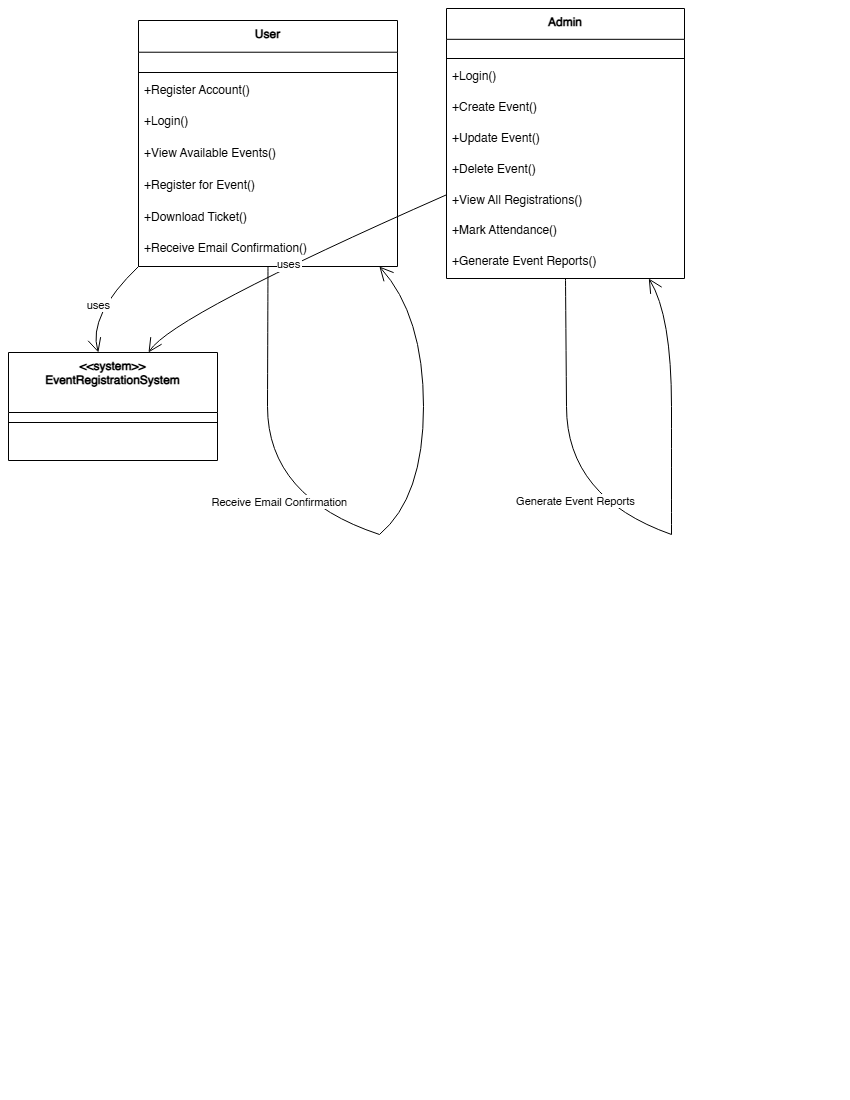

The diagram above was exported from draw.io. Its source (the exported page's mxGraphModel, read from the mxfile embedded in the PNG):
<mxGraphModel dx="872" dy="545" grid="1" gridSize="10" guides="1" tooltips="1" connect="1" arrows="1" fold="1" page="1" pageScale="1" pageWidth="850" pageHeight="1100" math="0" shadow="0">
  <root>
    <mxCell id="0" />
    <mxCell id="1" parent="0" />
    <mxCell id="2" parent="1" style="swimlane;fontStyle=1;align=center;verticalAlign=top;childLayout=stackLayout;horizontal=1;startSize=60;horizontalStack=0;resizeParent=1;resizeParentMax=0;resizeLast=0;collapsible=0;marginBottom=0;" value="&lt;&lt;system&gt;&gt;&#10;EventRegistrationSystem" vertex="1">
      <mxGeometry height="108" width="209" x="8" y="352" as="geometry" />
    </mxCell>
    <mxCell id="3" parent="2" style="line;strokeWidth=1;fillColor=none;align=left;verticalAlign=middle;spacingTop=-1;spacingLeft=3;spacingRight=3;rotatable=0;labelPosition=right;points=[];portConstraint=eastwest;strokeColor=inherit;" vertex="1">
      <mxGeometry height="20" width="209" y="60" as="geometry" />
    </mxCell>
    <mxCell id="4" parent="1" style="swimlane;fontStyle=1;align=center;verticalAlign=top;childLayout=stackLayout;horizontal=1;startSize=31.733333333333334;horizontalStack=0;resizeParent=1;resizeParentMax=0;resizeLast=0;collapsible=0;marginBottom=0;" value="User" vertex="1">
      <mxGeometry height="246" width="259" x="138" y="20" as="geometry" />
    </mxCell>
    <mxCell id="5" parent="4" style="line;strokeWidth=1;fillColor=none;align=left;verticalAlign=middle;spacingTop=-1;spacingLeft=3;spacingRight=3;rotatable=0;labelPosition=right;points=[];portConstraint=eastwest;strokeColor=inherit;" vertex="1">
      <mxGeometry height="8" width="259" y="48" as="geometry" />
    </mxCell>
    <mxCell id="6" parent="4" style="text;strokeColor=none;fillColor=none;align=left;verticalAlign=top;spacingLeft=4;spacingRight=4;overflow=hidden;rotatable=0;points=[[0,0.5],[1,0.5]];portConstraint=eastwest;" value="+Register Account()" vertex="1">
      <mxGeometry height="32" width="259" y="56" as="geometry" />
    </mxCell>
    <mxCell id="7" parent="4" style="text;strokeColor=none;fillColor=none;align=left;verticalAlign=top;spacingLeft=4;spacingRight=4;overflow=hidden;rotatable=0;points=[[0,0.5],[1,0.5]];portConstraint=eastwest;" value="+Login()" vertex="1">
      <mxGeometry height="32" width="259" y="87" as="geometry" />
    </mxCell>
    <mxCell id="8" parent="4" style="text;strokeColor=none;fillColor=none;align=left;verticalAlign=top;spacingLeft=4;spacingRight=4;overflow=hidden;rotatable=0;points=[[0,0.5],[1,0.5]];portConstraint=eastwest;" value="+View Available Events()" vertex="1">
      <mxGeometry height="32" width="259" y="119" as="geometry" />
    </mxCell>
    <mxCell id="9" parent="4" style="text;strokeColor=none;fillColor=none;align=left;verticalAlign=top;spacingLeft=4;spacingRight=4;overflow=hidden;rotatable=0;points=[[0,0.5],[1,0.5]];portConstraint=eastwest;" value="+Register for Event()" vertex="1">
      <mxGeometry height="32" width="259" y="151" as="geometry" />
    </mxCell>
    <mxCell id="10" parent="4" style="text;strokeColor=none;fillColor=none;align=left;verticalAlign=top;spacingLeft=4;spacingRight=4;overflow=hidden;rotatable=0;points=[[0,0.5],[1,0.5]];portConstraint=eastwest;" value="+Download Ticket()" vertex="1">
      <mxGeometry height="32" width="259" y="183" as="geometry" />
    </mxCell>
    <mxCell id="11" parent="4" style="text;strokeColor=none;fillColor=none;align=left;verticalAlign=top;spacingLeft=4;spacingRight=4;overflow=hidden;rotatable=0;points=[[0,0.5],[1,0.5]];portConstraint=eastwest;" value="+Receive Email Confirmation()" vertex="1">
      <mxGeometry height="32" width="259" y="214" as="geometry" />
    </mxCell>
    <mxCell id="12" parent="1" style="swimlane;fontStyle=1;align=center;verticalAlign=top;childLayout=stackLayout;horizontal=1;startSize=30.823529411764707;horizontalStack=0;resizeParent=1;resizeParentMax=0;resizeLast=0;collapsible=0;marginBottom=0;" value="Admin" vertex="1">
      <mxGeometry height="270" width="238" x="446" y="8" as="geometry" />
    </mxCell>
    <mxCell id="13" parent="12" style="line;strokeWidth=1;fillColor=none;align=left;verticalAlign=middle;spacingTop=-1;spacingLeft=3;spacingRight=3;rotatable=0;labelPosition=right;points=[];portConstraint=eastwest;strokeColor=inherit;" vertex="1">
      <mxGeometry height="8" width="238" y="46" as="geometry" />
    </mxCell>
    <mxCell id="14" parent="12" style="text;strokeColor=none;fillColor=none;align=left;verticalAlign=top;spacingLeft=4;spacingRight=4;overflow=hidden;rotatable=0;points=[[0,0.5],[1,0.5]];portConstraint=eastwest;" value="+Login()" vertex="1">
      <mxGeometry height="31" width="238" y="54" as="geometry" />
    </mxCell>
    <mxCell id="15" parent="12" style="text;strokeColor=none;fillColor=none;align=left;verticalAlign=top;spacingLeft=4;spacingRight=4;overflow=hidden;rotatable=0;points=[[0,0.5],[1,0.5]];portConstraint=eastwest;" value="+Create Event()" vertex="1">
      <mxGeometry height="31" width="238" y="85" as="geometry" />
    </mxCell>
    <mxCell id="16" parent="12" style="text;strokeColor=none;fillColor=none;align=left;verticalAlign=top;spacingLeft=4;spacingRight=4;overflow=hidden;rotatable=0;points=[[0,0.5],[1,0.5]];portConstraint=eastwest;" value="+Update Event()" vertex="1">
      <mxGeometry height="31" width="238" y="116" as="geometry" />
    </mxCell>
    <mxCell id="17" parent="12" style="text;strokeColor=none;fillColor=none;align=left;verticalAlign=top;spacingLeft=4;spacingRight=4;overflow=hidden;rotatable=0;points=[[0,0.5],[1,0.5]];portConstraint=eastwest;" value="+Delete Event()" vertex="1">
      <mxGeometry height="31" width="238" y="147" as="geometry" />
    </mxCell>
    <mxCell id="18" parent="12" style="text;strokeColor=none;fillColor=none;align=left;verticalAlign=top;spacingLeft=4;spacingRight=4;overflow=hidden;rotatable=0;points=[[0,0.5],[1,0.5]];portConstraint=eastwest;" value="+View All Registrations()" vertex="1">
      <mxGeometry height="31" width="238" y="178" as="geometry" />
    </mxCell>
    <mxCell id="19" parent="12" style="text;strokeColor=none;fillColor=none;align=left;verticalAlign=top;spacingLeft=4;spacingRight=4;overflow=hidden;rotatable=0;points=[[0,0.5],[1,0.5]];portConstraint=eastwest;" value="+Mark Attendance()" vertex="1">
      <mxGeometry height="31" width="238" y="208" as="geometry" />
    </mxCell>
    <mxCell id="20" parent="12" style="text;strokeColor=none;fillColor=none;align=left;verticalAlign=top;spacingLeft=4;spacingRight=4;overflow=hidden;rotatable=0;points=[[0,0.5],[1,0.5]];portConstraint=eastwest;" value="+Generate Event Reports()" vertex="1">
      <mxGeometry height="31" width="238" y="239" as="geometry" />
    </mxCell>
    <mxCell id="21" parent="1" style="whiteSpace=wrap;strokeWidth=2;" value="" vertex="1">
      <mxGeometry x="267" y="406" as="geometry" />
    </mxCell>
    <mxCell id="22" parent="1" style="whiteSpace=wrap;strokeWidth=2;" value="" vertex="1">
      <mxGeometry x="379" y="534" as="geometry" />
    </mxCell>
    <mxCell id="23" parent="1" style="whiteSpace=wrap;strokeWidth=2;" value="" vertex="1">
      <mxGeometry x="566" y="406" as="geometry" />
    </mxCell>
    <mxCell id="24" parent="1" style="whiteSpace=wrap;strokeWidth=2;" value="" vertex="1">
      <mxGeometry x="671" y="534" as="geometry" />
    </mxCell>
    <mxCell id="25" edge="1" parent="1" source="4" style="curved=1;startArrow=none;endArrow=open;endSize=12;exitX=0;exitY=1;entryX=0.43;entryY=0;" target="2" value="uses">
      <mxGeometry relative="1" as="geometry">
        <Array as="points">
          <mxPoint x="87" y="315" />
        </Array>
      </mxGeometry>
    </mxCell>
    <mxCell id="26" edge="1" parent="1" source="12" style="curved=1;startArrow=none;endArrow=open;endSize=12;exitX=0;exitY=0.69;entryX=0.67;entryY=0;" target="2" value="uses">
      <mxGeometry relative="1" as="geometry">
        <Array as="points">
          <mxPoint x="172" y="315" />
        </Array>
      </mxGeometry>
    </mxCell>
    <mxCell id="27" edge="1" parent="1" source="4" style="curved=1;startArrow=none;endArrow=none;exitX=0.5;exitY=1;entryX=-Infinity;entryY=-Infinity;" target="21" value="">
      <mxGeometry relative="1" as="geometry">
        <Array as="points" />
      </mxGeometry>
    </mxCell>
    <mxCell id="28" edge="1" parent="1" source="21" style="curved=1;startArrow=none;endArrow=none;exitX=-Infinity;exitY=Infinity;entryX=-Infinity;entryY=Infinity;" target="22" value="Receive Email Confirmation">
      <mxGeometry relative="1" as="geometry">
        <Array as="points">
          <mxPoint x="267" y="497" />
        </Array>
      </mxGeometry>
    </mxCell>
    <mxCell id="29" edge="1" parent="1" source="22" style="curved=1;startArrow=none;endArrow=open;endSize=12;exitX=Infinity;exitY=Infinity;entryX=0.93;entryY=1;" target="4" value="">
      <mxGeometry relative="1" as="geometry">
        <Array as="points">
          <mxPoint x="423" y="497" />
          <mxPoint x="423" y="315" />
        </Array>
      </mxGeometry>
    </mxCell>
    <mxCell id="30" edge="1" parent="1" source="12" style="curved=1;startArrow=none;endArrow=none;exitX=0.5;exitY=1;entryX=-Infinity;entryY=-Infinity;" target="23" value="">
      <mxGeometry relative="1" as="geometry">
        <Array as="points" />
      </mxGeometry>
    </mxCell>
    <mxCell id="31" edge="1" parent="1" source="23" style="curved=1;startArrow=none;endArrow=none;exitX=-Infinity;exitY=Infinity;entryX=-Infinity;entryY=Infinity;" target="24" value="Generate Event Reports">
      <mxGeometry relative="1" as="geometry">
        <Array as="points">
          <mxPoint x="566" y="497" />
        </Array>
      </mxGeometry>
    </mxCell>
    <mxCell id="32" edge="1" parent="1" source="24" style="curved=1;startArrow=none;endArrow=open;endSize=12;exitX=-Infinity;exitY=NaN;entryX=0.85;entryY=1;" target="12" value="">
      <mxGeometry relative="1" as="geometry">
        <Array as="points">
          <mxPoint x="671" y="497" />
          <mxPoint x="671" y="315" />
        </Array>
      </mxGeometry>
    </mxCell>
  </root>
</mxGraphModel>